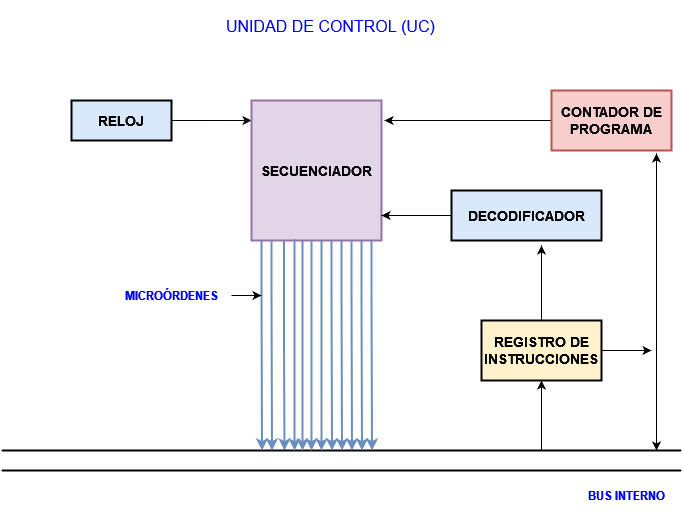

The diagram above was exported from draw.io. Its source (the exported page's mxGraphModel, read from the mxfile embedded in the PNG):
<mxGraphModel dx="710" dy="515" grid="1" gridSize="10" guides="1" tooltips="1" connect="1" arrows="1" fold="1" page="1" pageScale="1" pageWidth="827" pageHeight="1169" math="0" shadow="0">
  <root>
    <mxCell id="0" />
    <mxCell id="1" parent="0" />
    <mxCell id="8Y0Dzreuv4HqwOMo46qj-15" style="edgeStyle=orthogonalEdgeStyle;rounded=0;orthogonalLoop=1;jettySize=auto;html=1;exitX=1;exitY=0.5;exitDx=0;exitDy=0;entryX=0;entryY=0.143;entryDx=0;entryDy=0;entryPerimeter=0;" edge="1" parent="1" source="8Y0Dzreuv4HqwOMo46qj-1" target="8Y0Dzreuv4HqwOMo46qj-2">
      <mxGeometry relative="1" as="geometry">
        <mxPoint x="280" y="150" as="targetPoint" />
      </mxGeometry>
    </mxCell>
    <mxCell id="8Y0Dzreuv4HqwOMo46qj-1" value="RELOJ" style="rounded=0;whiteSpace=wrap;html=1;strokeWidth=2;fillColor=#dae8fc;strokeColor=#000000;fontStyle=1;fontSize=14;" vertex="1" parent="1">
      <mxGeometry x="110" y="130" width="100" height="40" as="geometry" />
    </mxCell>
    <mxCell id="8Y0Dzreuv4HqwOMo46qj-17" style="edgeStyle=orthogonalEdgeStyle;rounded=0;orthogonalLoop=1;jettySize=auto;html=1;exitX=0.25;exitY=1;exitDx=0;exitDy=0;strokeWidth=2;fillColor=#dae8fc;strokeColor=#6c8ebf;" edge="1" parent="1" source="8Y0Dzreuv4HqwOMo46qj-2">
      <mxGeometry relative="1" as="geometry">
        <mxPoint x="323" y="480" as="targetPoint" />
      </mxGeometry>
    </mxCell>
    <mxCell id="8Y0Dzreuv4HqwOMo46qj-2" value="SECUENCIADOR" style="rounded=0;whiteSpace=wrap;html=1;strokeWidth=2;fillColor=#e1d5e7;strokeColor=#9673a6;fontStyle=1;fontSize=14;" vertex="1" parent="1">
      <mxGeometry x="290" y="130" width="130" height="140" as="geometry" />
    </mxCell>
    <mxCell id="8Y0Dzreuv4HqwOMo46qj-3" value="DECODIFICADOR" style="rounded=0;whiteSpace=wrap;html=1;strokeWidth=2;fillColor=#dae8fc;strokeColor=#000000;fontStyle=1;fontSize=14;" vertex="1" parent="1">
      <mxGeometry x="490" y="220" width="150" height="50" as="geometry" />
    </mxCell>
    <mxCell id="8Y0Dzreuv4HqwOMo46qj-14" style="edgeStyle=orthogonalEdgeStyle;rounded=0;orthogonalLoop=1;jettySize=auto;html=1;entryX=1.023;entryY=0.143;entryDx=0;entryDy=0;entryPerimeter=0;" edge="1" parent="1" source="8Y0Dzreuv4HqwOMo46qj-4" target="8Y0Dzreuv4HqwOMo46qj-2">
      <mxGeometry relative="1" as="geometry" />
    </mxCell>
    <mxCell id="8Y0Dzreuv4HqwOMo46qj-4" value="CONTADOR DE PROGRAMA" style="rounded=0;whiteSpace=wrap;html=1;strokeWidth=2;fillColor=#f8cecc;strokeColor=#b85450;fontStyle=1;fontSize=14;" vertex="1" parent="1">
      <mxGeometry x="590" y="120" width="120" height="60" as="geometry" />
    </mxCell>
    <mxCell id="8Y0Dzreuv4HqwOMo46qj-5" value="REGISTRO DE INSTRUCCIONES" style="rounded=0;whiteSpace=wrap;html=1;strokeWidth=2;fillColor=#fff2cc;strokeColor=#000000;fontStyle=1;fontSize=14;" vertex="1" parent="1">
      <mxGeometry x="520" y="350" width="120" height="60" as="geometry" />
    </mxCell>
    <mxCell id="8Y0Dzreuv4HqwOMo46qj-7" value="" style="endArrow=none;html=1;rounded=0;strokeWidth=2;" edge="1" parent="1">
      <mxGeometry width="50" height="50" relative="1" as="geometry">
        <mxPoint x="720" y="480" as="sourcePoint" />
        <mxPoint x="40" y="480" as="targetPoint" />
      </mxGeometry>
    </mxCell>
    <mxCell id="8Y0Dzreuv4HqwOMo46qj-8" value="" style="endArrow=none;html=1;rounded=0;strokeWidth=2;" edge="1" parent="1">
      <mxGeometry width="50" height="50" relative="1" as="geometry">
        <mxPoint x="720" y="500" as="sourcePoint" />
        <mxPoint x="40" y="500" as="targetPoint" />
      </mxGeometry>
    </mxCell>
    <mxCell id="8Y0Dzreuv4HqwOMo46qj-9" value="" style="endArrow=classic;startArrow=classic;html=1;rounded=0;entryX=0.875;entryY=1.05;entryDx=0;entryDy=0;entryPerimeter=0;" edge="1" parent="1" target="8Y0Dzreuv4HqwOMo46qj-4">
      <mxGeometry width="50" height="50" relative="1" as="geometry">
        <mxPoint x="695" y="480" as="sourcePoint" />
        <mxPoint x="500" y="370" as="targetPoint" />
      </mxGeometry>
    </mxCell>
    <mxCell id="8Y0Dzreuv4HqwOMo46qj-10" value="" style="endArrow=classic;html=1;rounded=0;exitX=1;exitY=0.5;exitDx=0;exitDy=0;" edge="1" parent="1" source="8Y0Dzreuv4HqwOMo46qj-5">
      <mxGeometry width="50" height="50" relative="1" as="geometry">
        <mxPoint x="450" y="290" as="sourcePoint" />
        <mxPoint x="690" y="380" as="targetPoint" />
      </mxGeometry>
    </mxCell>
    <mxCell id="8Y0Dzreuv4HqwOMo46qj-11" value="" style="endArrow=classic;html=1;rounded=0;exitX=0.5;exitY=0;exitDx=0;exitDy=0;entryX=0.6;entryY=1.1;entryDx=0;entryDy=0;entryPerimeter=0;" edge="1" parent="1" source="8Y0Dzreuv4HqwOMo46qj-5" target="8Y0Dzreuv4HqwOMo46qj-3">
      <mxGeometry width="50" height="50" relative="1" as="geometry">
        <mxPoint x="450" y="290" as="sourcePoint" />
        <mxPoint x="500" y="240" as="targetPoint" />
      </mxGeometry>
    </mxCell>
    <mxCell id="8Y0Dzreuv4HqwOMo46qj-12" value="" style="endArrow=classic;html=1;rounded=0;entryX=0.5;entryY=1;entryDx=0;entryDy=0;" edge="1" parent="1" target="8Y0Dzreuv4HqwOMo46qj-5">
      <mxGeometry width="50" height="50" relative="1" as="geometry">
        <mxPoint x="580" y="480" as="sourcePoint" />
        <mxPoint x="500" y="240" as="targetPoint" />
      </mxGeometry>
    </mxCell>
    <mxCell id="8Y0Dzreuv4HqwOMo46qj-13" value="" style="endArrow=classic;html=1;rounded=0;exitX=0;exitY=0.5;exitDx=0;exitDy=0;" edge="1" parent="1" source="8Y0Dzreuv4HqwOMo46qj-3">
      <mxGeometry width="50" height="50" relative="1" as="geometry">
        <mxPoint x="450" y="380" as="sourcePoint" />
        <mxPoint x="420" y="245" as="targetPoint" />
      </mxGeometry>
    </mxCell>
    <mxCell id="8Y0Dzreuv4HqwOMo46qj-18" style="edgeStyle=orthogonalEdgeStyle;rounded=0;orthogonalLoop=1;jettySize=auto;html=1;exitX=0.323;exitY=1;exitDx=0;exitDy=0;exitPerimeter=0;strokeWidth=2;fillColor=#dae8fc;strokeColor=#6c8ebf;" edge="1" parent="1" source="8Y0Dzreuv4HqwOMo46qj-2">
      <mxGeometry relative="1" as="geometry">
        <mxPoint x="333" y="480" as="targetPoint" />
        <mxPoint x="332.5" y="280" as="sourcePoint" />
        <Array as="points">
          <mxPoint x="333" y="270" />
        </Array>
      </mxGeometry>
    </mxCell>
    <mxCell id="8Y0Dzreuv4HqwOMo46qj-25" style="edgeStyle=orthogonalEdgeStyle;rounded=0;orthogonalLoop=1;jettySize=auto;html=1;strokeWidth=2;fillColor=#dae8fc;strokeColor=#6c8ebf;" edge="1" parent="1">
      <mxGeometry relative="1" as="geometry">
        <mxPoint x="341" y="480" as="targetPoint" />
        <mxPoint x="341" y="270" as="sourcePoint" />
        <Array as="points">
          <mxPoint x="341" y="470" />
        </Array>
      </mxGeometry>
    </mxCell>
    <mxCell id="8Y0Dzreuv4HqwOMo46qj-26" style="edgeStyle=orthogonalEdgeStyle;rounded=0;orthogonalLoop=1;jettySize=auto;html=1;strokeWidth=2;fillColor=#dae8fc;strokeColor=#6c8ebf;" edge="1" parent="1">
      <mxGeometry relative="1" as="geometry">
        <mxPoint x="350" y="480" as="targetPoint" />
        <mxPoint x="350" y="270" as="sourcePoint" />
      </mxGeometry>
    </mxCell>
    <mxCell id="8Y0Dzreuv4HqwOMo46qj-27" style="edgeStyle=orthogonalEdgeStyle;rounded=0;orthogonalLoop=1;jettySize=auto;html=1;strokeWidth=2;fillColor=#dae8fc;strokeColor=#6c8ebf;" edge="1" parent="1">
      <mxGeometry relative="1" as="geometry">
        <mxPoint x="360" y="480" as="targetPoint" />
        <mxPoint x="360" y="270" as="sourcePoint" />
        <Array as="points">
          <mxPoint x="360" y="370" />
          <mxPoint x="360" y="370" />
        </Array>
      </mxGeometry>
    </mxCell>
    <mxCell id="8Y0Dzreuv4HqwOMo46qj-28" style="edgeStyle=orthogonalEdgeStyle;rounded=0;orthogonalLoop=1;jettySize=auto;html=1;exitX=0.25;exitY=1;exitDx=0;exitDy=0;strokeWidth=2;fillColor=#dae8fc;strokeColor=#6c8ebf;" edge="1" parent="1">
      <mxGeometry relative="1" as="geometry">
        <mxPoint x="370.5" y="480" as="targetPoint" />
        <mxPoint x="370" y="270" as="sourcePoint" />
        <Array as="points">
          <mxPoint x="370.5" y="320" />
          <mxPoint x="370.5" y="320" />
        </Array>
      </mxGeometry>
    </mxCell>
    <mxCell id="8Y0Dzreuv4HqwOMo46qj-29" style="edgeStyle=orthogonalEdgeStyle;rounded=0;orthogonalLoop=1;jettySize=auto;html=1;exitX=0.25;exitY=1;exitDx=0;exitDy=0;strokeWidth=2;fillColor=#dae8fc;strokeColor=#6c8ebf;" edge="1" parent="1">
      <mxGeometry relative="1" as="geometry">
        <mxPoint x="380.5" y="480" as="targetPoint" />
        <mxPoint x="380" y="270" as="sourcePoint" />
        <Array as="points">
          <mxPoint x="380.5" y="320" />
          <mxPoint x="380.5" y="320" />
        </Array>
      </mxGeometry>
    </mxCell>
    <mxCell id="8Y0Dzreuv4HqwOMo46qj-30" style="edgeStyle=orthogonalEdgeStyle;rounded=0;orthogonalLoop=1;jettySize=auto;html=1;exitX=0.25;exitY=1;exitDx=0;exitDy=0;strokeWidth=2;fillColor=#dae8fc;strokeColor=#6c8ebf;" edge="1" parent="1">
      <mxGeometry relative="1" as="geometry">
        <mxPoint x="390.5" y="480" as="targetPoint" />
        <mxPoint x="390" y="270" as="sourcePoint" />
        <Array as="points">
          <mxPoint x="390.5" y="320" />
          <mxPoint x="390.5" y="320" />
        </Array>
      </mxGeometry>
    </mxCell>
    <mxCell id="8Y0Dzreuv4HqwOMo46qj-31" style="edgeStyle=orthogonalEdgeStyle;rounded=0;orthogonalLoop=1;jettySize=auto;html=1;exitX=0.25;exitY=1;exitDx=0;exitDy=0;strokeWidth=2;fillColor=#dae8fc;strokeColor=#6c8ebf;" edge="1" parent="1">
      <mxGeometry relative="1" as="geometry">
        <mxPoint x="400.5" y="480" as="targetPoint" />
        <mxPoint x="400" y="270" as="sourcePoint" />
        <Array as="points">
          <mxPoint x="400.5" y="330" />
          <mxPoint x="400.5" y="330" />
        </Array>
      </mxGeometry>
    </mxCell>
    <mxCell id="8Y0Dzreuv4HqwOMo46qj-32" style="edgeStyle=orthogonalEdgeStyle;rounded=0;orthogonalLoop=1;jettySize=auto;html=1;exitX=0.25;exitY=1;exitDx=0;exitDy=0;strokeWidth=2;fillColor=#dae8fc;strokeColor=#6c8ebf;" edge="1" parent="1">
      <mxGeometry relative="1" as="geometry">
        <mxPoint x="410.5" y="480" as="targetPoint" />
        <mxPoint x="410" y="270" as="sourcePoint" />
        <Array as="points">
          <mxPoint x="410.5" y="320" />
          <mxPoint x="410.5" y="320" />
        </Array>
      </mxGeometry>
    </mxCell>
    <mxCell id="8Y0Dzreuv4HqwOMo46qj-33" style="edgeStyle=orthogonalEdgeStyle;rounded=0;orthogonalLoop=1;jettySize=auto;html=1;exitX=0.25;exitY=1;exitDx=0;exitDy=0;strokeWidth=2;fillColor=#dae8fc;strokeColor=#6c8ebf;" edge="1" parent="1">
      <mxGeometry relative="1" as="geometry">
        <mxPoint x="310.5" y="480" as="targetPoint" />
        <mxPoint x="310" y="270" as="sourcePoint" />
        <Array as="points">
          <mxPoint x="310.5" y="320" />
          <mxPoint x="310.5" y="320" />
        </Array>
      </mxGeometry>
    </mxCell>
    <mxCell id="8Y0Dzreuv4HqwOMo46qj-34" style="edgeStyle=orthogonalEdgeStyle;rounded=0;orthogonalLoop=1;jettySize=auto;html=1;exitX=0.25;exitY=1;exitDx=0;exitDy=0;strokeWidth=2;fillColor=#dae8fc;strokeColor=#6c8ebf;" edge="1" parent="1">
      <mxGeometry relative="1" as="geometry">
        <mxPoint x="300.5" y="480" as="targetPoint" />
        <mxPoint x="300" y="270" as="sourcePoint" />
        <Array as="points">
          <mxPoint x="300.5" y="320" />
          <mxPoint x="300.5" y="320" />
        </Array>
      </mxGeometry>
    </mxCell>
    <mxCell id="8Y0Dzreuv4HqwOMo46qj-36" style="edgeStyle=orthogonalEdgeStyle;rounded=0;orthogonalLoop=1;jettySize=auto;html=1;" edge="1" parent="1" source="8Y0Dzreuv4HqwOMo46qj-35">
      <mxGeometry relative="1" as="geometry">
        <mxPoint x="300" y="325" as="targetPoint" />
      </mxGeometry>
    </mxCell>
    <mxCell id="8Y0Dzreuv4HqwOMo46qj-35" value="&lt;b&gt;MICROÓRDENES&lt;/b&gt;" style="text;html=1;strokeColor=none;fillColor=none;align=center;verticalAlign=middle;whiteSpace=wrap;rounded=0;fontColor=#0000FF;" vertex="1" parent="1">
      <mxGeometry x="150" y="310" width="120" height="30" as="geometry" />
    </mxCell>
    <mxCell id="8Y0Dzreuv4HqwOMo46qj-37" value="&lt;b&gt;BUS INTERNO&lt;/b&gt;" style="text;html=1;strokeColor=none;fillColor=none;align=center;verticalAlign=middle;whiteSpace=wrap;rounded=0;strokeWidth=1;fontColor=#0000FF;" vertex="1" parent="1">
      <mxGeometry x="620" y="510" width="90" height="30" as="geometry" />
    </mxCell>
    <mxCell id="8Y0Dzreuv4HqwOMo46qj-39" value="&lt;br&gt;&lt;div style=&quot;font-size: 16px&quot;&gt;UNIDAD DE CONTROL (UC)&lt;/div&gt;" style="text;html=1;strokeColor=none;fillColor=none;spacing=5;spacingTop=-20;whiteSpace=wrap;overflow=hidden;rounded=0;fontSize=14;fontColor=#0000FF;" vertex="1" parent="1">
      <mxGeometry x="260" y="40" width="220" height="30" as="geometry" />
    </mxCell>
  </root>
</mxGraphModel>